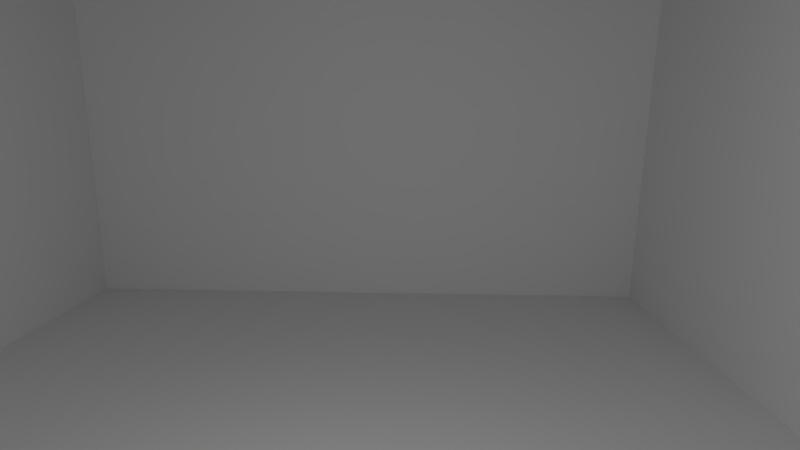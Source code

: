 # Source: ShopArea.blend  (saved by Blender 2.77.0; exported with 4.5.12 LTS)
import bpy
from mathutils import Matrix  # noqa: F401  (used for matrix-valued properties, if any)

bpy.ops.wm.read_factory_settings(use_empty=True)
scene = bpy.context.scene
scene.name = 'Scene'

# ---- collections
col_collection_1 = bpy.data.collections.new('Collection 1'); scene.collection.children.link(col_collection_1)

# ---- world
world_world = bpy.data.worlds.new('World'); scene.world = world_world
world_world.color = (0.05088, 0.05088, 0.05088)
world_world.use_sun_shadow = False
world_world.sun_shadow_jitter_overblur = 0.0
world_world.cycles.sampling_method = 'MANUAL'

# ---- cameras
cam_camera_001 = bpy.data.cameras.new('Camera.001')
cam_camera_001.clip_end = 100.0
cam_camera_001.lens = 29.82
cam_camera_001.sensor_width = 46.82
cam_camera_001.sensor_height = 18.0
cam_camera_001.display_size = 2.0
cam_camera_001.dof.focus_distance = 0.0

# ---- lights
light_point = bpy.data.lights.new('Point', 'POINT')
light_point.transmission_factor = 0.0
light_point.energy = 826.8
light_point.shadow_buffer_clip_start = 0.5
light_point.shadow_soft_size = 0.1
light_point.shadow_maximum_resolution = 0.006
light_point.use_absolute_resolution = True

# ---- meshes
me_plane_001 = bpy.data.meshes.new('Plane.001')
me_plane_001.from_pydata([(5.227, 10.2, -8.537), (-5.227, 10.2, -8.537), (5.227, -0.2558, -8.537), (-5.227, -0.2558, -8.537), (5.227, 10.2, 8.307), (-5.227, 10.2, 8.307), (5.227, -0.2558, 8.307), (-5.227, -0.2558, 8.307), (-5.06, -0.2929, -8.574), (-5.06, 10.16, -8.574), (-5.06, -0.2929, 8.63), (-5.06, 10.16, 8.63), (5.227, -3.748e-07, -8.574), (-5.227, -3.748e-07, -8.574), (5.227, 3.772e-07, 8.63), (-5.227, 3.772e-07, 8.63)], [], [(0, 1, 3, 2), (4, 6, 7, 5), (8, 9, 11, 10), (12, 13, 15, 14)])
me_plane_001.use_remesh_preserve_volume = False
me_plane_001.use_remesh_preserve_attributes = False
me_plane_001.use_mirror_vertex_groups = False
me_plane_001.update()

# ---- objects
ob_camera = bpy.data.objects.new('Camera', cam_camera_001)
ob_point = bpy.data.objects.new('Point', light_point)
ob_room = bpy.data.objects.new('Room', me_plane_001)

# ---- transforms, parenting, visibility, modifiers, constraints
ob_camera.location = (10.53, 1.413, 5.577)
ob_camera.rotation_euler = (1.36, -0.01048, 1.588)
ob_camera.lineart.crease_threshold = 0.0
ob_point.location = (9.186, 0.9323, 7.091)
ob_point.rotation_euler = (-3.601, 2.248, 2.459)
ob_point.lineart.crease_threshold = 0.0
ob_room.location = (4.768e-07, -4.768e-07, 0.0)
ob_room.rotation_euler = (1.571, -0.0, 0.0)
ob_room.lineart.crease_threshold = 0.0

# ---- collection membership
col_collection_1.objects.link(ob_camera)
col_collection_1.objects.link(ob_point)
col_collection_1.objects.link(ob_room)

# ---- scene / render settings (as saved in the file)
scene.camera = ob_camera
scene.frame_start = 1; scene.frame_end = 250; scene.frame_set(1)
scene.render.engine = 'CYCLES'
scene.render.resolution_percentage = 50
scene.render.dither_intensity = 0.0
scene.cycles.use_denoising = False
scene.cycles.samples = 128
scene.cycles.sampling_pattern = 'TABULATED_SOBOL'
scene.cycles.light_sampling_threshold = 0.0
scene.cycles.use_adaptive_sampling = False
scene.cycles.use_light_tree = False
scene.cycles.blur_glossy = 0.0
scene.cycles.sample_clamp_indirect = 0.0
scene.view_settings.view_transform = 'Standard'
bpy.context.view_layer.update()
